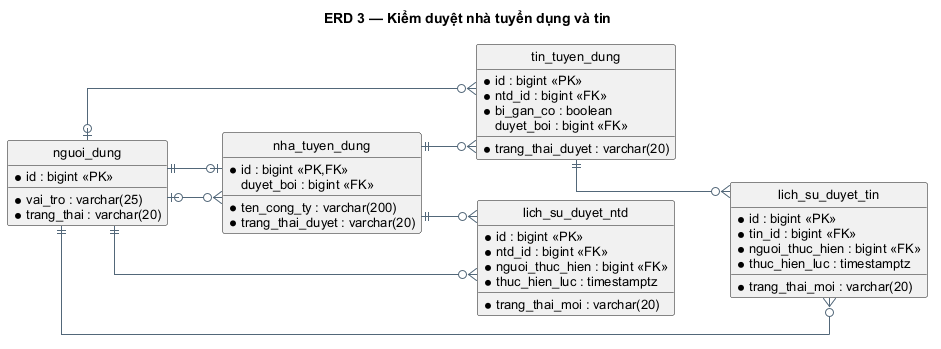

The diagram above was rendered by PlantUML. Its source (embedded in the PNG):
@startuml
skinparam defaultFontName Arial
skinparam defaultFontSize 13
skinparam shadowing false
skinparam backgroundColor white
skinparam ArrowColor #526779
skinparam entityBackgroundColor #EAF1FA
skinparam entityBorderColor #16324F
hide circle
left to right direction
skinparam linetype ortho
skinparam nodesep 40
skinparam ranksep 55
title ERD 3 — Kiểm duyệt nhà tuyển dụng và tin
entity "nguoi_dung" as nguoi_dung {
 * id : bigint <<PK>>
 * vai_tro : varchar(25)
 * trang_thai : varchar(20)
}
entity "nha_tuyen_dung" as nha_tuyen_dung {
 * id : bigint <<PK,FK>>
 * ten_cong_ty : varchar(200)
 * trang_thai_duyet : varchar(20)
   duyet_boi : bigint <<FK>>
}
entity "tin_tuyen_dung" as tin_tuyen_dung {
 * id : bigint <<PK>>
 * ntd_id : bigint <<FK>>
 * trang_thai_duyet : varchar(20)
 * bi_gan_co : boolean
   duyet_boi : bigint <<FK>>
}
entity "lich_su_duyet_ntd" as lich_su_duyet_ntd {
 * id : bigint <<PK>>
 * ntd_id : bigint <<FK>>
 * trang_thai_moi : varchar(20)
 * nguoi_thuc_hien : bigint <<FK>>
 * thuc_hien_luc : timestamptz
}
entity "lich_su_duyet_tin" as lich_su_duyet_tin {
 * id : bigint <<PK>>
 * tin_id : bigint <<FK>>
 * trang_thai_moi : varchar(20)
 * nguoi_thuc_hien : bigint <<FK>>
 * thuc_hien_luc : timestamptz
}
nguoi_dung ||--o| nha_tuyen_dung
nguoi_dung |o--o{ nha_tuyen_dung
nha_tuyen_dung ||--o{ tin_tuyen_dung
nguoi_dung |o--o{ tin_tuyen_dung
nha_tuyen_dung ||--o{ lich_su_duyet_ntd
nguoi_dung ||--o{ lich_su_duyet_ntd
tin_tuyen_dung ||--o{ lich_su_duyet_tin
nguoi_dung ||--o{ lich_su_duyet_tin
@enduml